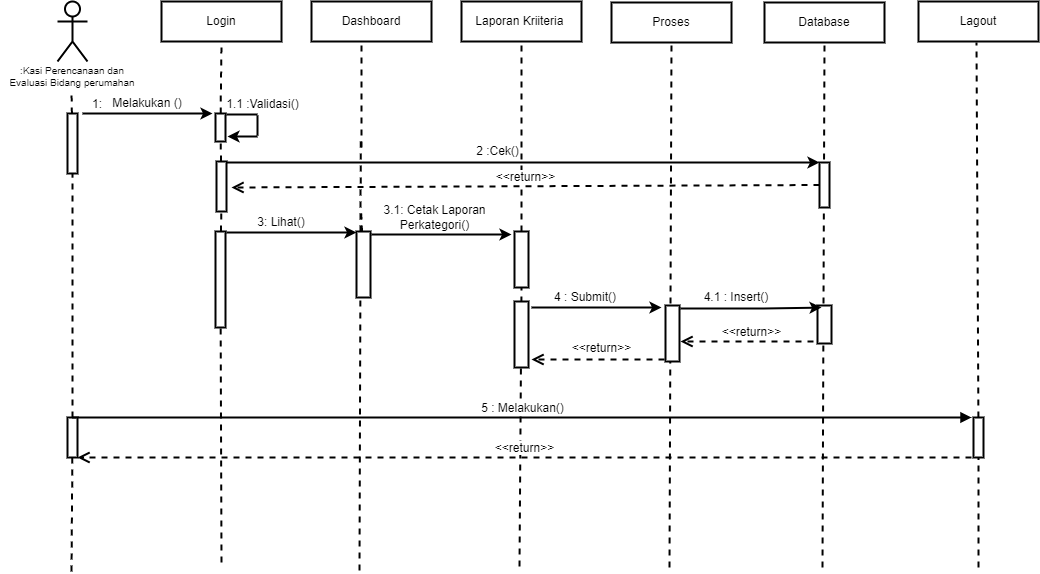

The diagram above was exported from draw.io. Its source (the exported page's mxGraphModel, read from the mxfile embedded in the PNG):
<mxGraphModel dx="818" dy="820" grid="1" gridSize="10" guides="1" tooltips="1" connect="1" arrows="1" fold="1" page="1" pageScale="1" pageWidth="1169" pageHeight="827" math="0" shadow="0">
  <root>
    <mxCell id="0" />
    <mxCell id="1" parent="0" />
    <mxCell id="n1Wdu7RdV2D3yD4-LwiX-2" value="&lt;br&gt;&lt;br&gt;&lt;br&gt;&lt;br&gt;&lt;br&gt;" style="shape=umlActor;verticalLabelPosition=bottom;verticalAlign=top;html=1;outlineConnect=0;strokeWidth=2;" parent="1" vertex="1">
      <mxGeometry x="119" y="100" width="30" height="60" as="geometry" />
    </mxCell>
    <mxCell id="n1Wdu7RdV2D3yD4-LwiX-3" value="Login" style="rounded=0;whiteSpace=wrap;html=1;strokeWidth=2;" parent="1" vertex="1">
      <mxGeometry x="223" y="100" width="120" height="40" as="geometry" />
    </mxCell>
    <mxCell id="n1Wdu7RdV2D3yD4-LwiX-4" value="Dashboard" style="rounded=0;whiteSpace=wrap;html=1;strokeWidth=2;" parent="1" vertex="1">
      <mxGeometry x="373" y="100" width="120" height="40" as="geometry" />
    </mxCell>
    <mxCell id="n1Wdu7RdV2D3yD4-LwiX-5" value="Laporan Kriiteria&amp;nbsp;" style="rounded=0;whiteSpace=wrap;html=1;strokeWidth=2;" parent="1" vertex="1">
      <mxGeometry x="523" y="100" width="120" height="40" as="geometry" />
    </mxCell>
    <mxCell id="n1Wdu7RdV2D3yD4-LwiX-6" value="Lagout" style="rounded=0;whiteSpace=wrap;html=1;strokeWidth=2;" parent="1" vertex="1">
      <mxGeometry x="980" y="100" width="120" height="40" as="geometry" />
    </mxCell>
    <mxCell id="n1Wdu7RdV2D3yD4-LwiX-7" value="" style="endArrow=none;dashed=1;html=1;rounded=0;startArrow=none;strokeWidth=2;" parent="1" source="n1Wdu7RdV2D3yD4-LwiX-8" edge="1">
      <mxGeometry width="50" height="50" relative="1" as="geometry">
        <mxPoint x="133" y="520" as="sourcePoint" />
        <mxPoint x="133" y="190" as="targetPoint" />
      </mxGeometry>
    </mxCell>
    <mxCell id="n1Wdu7RdV2D3yD4-LwiX-8" value="" style="rounded=0;whiteSpace=wrap;html=1;strokeWidth=2;" parent="1" vertex="1">
      <mxGeometry x="129" y="212" width="10" height="60" as="geometry" />
    </mxCell>
    <mxCell id="n1Wdu7RdV2D3yD4-LwiX-9" value="" style="endArrow=none;dashed=1;html=1;rounded=0;strokeWidth=2;startArrow=none;" parent="1" source="n1Wdu7RdV2D3yD4-LwiX-61" target="n1Wdu7RdV2D3yD4-LwiX-8" edge="1">
      <mxGeometry width="50" height="50" relative="1" as="geometry">
        <mxPoint x="133" y="670" as="sourcePoint" />
        <mxPoint x="133" y="190" as="targetPoint" />
      </mxGeometry>
    </mxCell>
    <mxCell id="n1Wdu7RdV2D3yD4-LwiX-10" value="" style="endArrow=none;dashed=1;html=1;rounded=0;startArrow=none;entryX=0.5;entryY=1;entryDx=0;entryDy=0;strokeWidth=2;" parent="1" source="n1Wdu7RdV2D3yD4-LwiX-11" target="n1Wdu7RdV2D3yD4-LwiX-3" edge="1">
      <mxGeometry width="50" height="50" relative="1" as="geometry">
        <mxPoint x="281" y="520" as="sourcePoint" />
        <mxPoint x="281" y="190" as="targetPoint" />
      </mxGeometry>
    </mxCell>
    <mxCell id="n1Wdu7RdV2D3yD4-LwiX-11" value="" style="rounded=0;whiteSpace=wrap;html=1;strokeWidth=2;" parent="1" vertex="1">
      <mxGeometry x="277" y="212" width="10" height="28" as="geometry" />
    </mxCell>
    <mxCell id="n1Wdu7RdV2D3yD4-LwiX-12" value="" style="endArrow=none;dashed=1;html=1;rounded=0;startArrow=none;strokeWidth=2;" parent="1" source="n1Wdu7RdV2D3yD4-LwiX-16" target="n1Wdu7RdV2D3yD4-LwiX-11" edge="1">
      <mxGeometry width="50" height="50" relative="1" as="geometry">
        <mxPoint x="281" y="520" as="sourcePoint" />
        <mxPoint x="281" y="190" as="targetPoint" />
      </mxGeometry>
    </mxCell>
    <mxCell id="n1Wdu7RdV2D3yD4-LwiX-13" value="" style="endArrow=classic;html=1;rounded=0;strokeWidth=2;" parent="1" edge="1">
      <mxGeometry width="50" height="50" relative="1" as="geometry">
        <mxPoint x="144" y="212" as="sourcePoint" />
        <mxPoint x="274" y="212" as="targetPoint" />
      </mxGeometry>
    </mxCell>
    <mxCell id="n1Wdu7RdV2D3yD4-LwiX-14" value="1:" style="text;html=1;strokeColor=none;fillColor=none;align=center;verticalAlign=middle;whiteSpace=wrap;rounded=0;strokeWidth=2;" parent="1" vertex="1">
      <mxGeometry x="129" y="194" width="60" height="18" as="geometry" />
    </mxCell>
    <mxCell id="n1Wdu7RdV2D3yD4-LwiX-15" value="Melakukan ()" style="text;html=1;strokeColor=none;fillColor=none;align=center;verticalAlign=middle;whiteSpace=wrap;rounded=0;strokeWidth=2;" parent="1" vertex="1">
      <mxGeometry x="164" y="192" width="90" height="20" as="geometry" />
    </mxCell>
    <mxCell id="n1Wdu7RdV2D3yD4-LwiX-16" value="" style="rounded=0;whiteSpace=wrap;html=1;strokeWidth=2;" parent="1" vertex="1">
      <mxGeometry x="278" y="260" width="10" height="50" as="geometry" />
    </mxCell>
    <mxCell id="n1Wdu7RdV2D3yD4-LwiX-17" value="" style="endArrow=none;dashed=1;html=1;rounded=0;startArrow=none;strokeWidth=2;" parent="1" source="n1Wdu7RdV2D3yD4-LwiX-18" target="n1Wdu7RdV2D3yD4-LwiX-16" edge="1">
      <mxGeometry width="50" height="50" relative="1" as="geometry">
        <mxPoint x="281" y="520" as="sourcePoint" />
        <mxPoint x="281.95238095238096" y="240" as="targetPoint" />
      </mxGeometry>
    </mxCell>
    <mxCell id="n1Wdu7RdV2D3yD4-LwiX-18" value="" style="rounded=0;whiteSpace=wrap;html=1;strokeWidth=2;" parent="1" vertex="1">
      <mxGeometry x="277" y="330" width="10" height="96" as="geometry" />
    </mxCell>
    <mxCell id="n1Wdu7RdV2D3yD4-LwiX-19" value="" style="endArrow=none;dashed=1;html=1;rounded=0;strokeWidth=2;" parent="1" target="n1Wdu7RdV2D3yD4-LwiX-18" edge="1">
      <mxGeometry width="50" height="50" relative="1" as="geometry">
        <mxPoint x="283" y="661" as="sourcePoint" />
        <mxPoint x="282.7872340425531" y="310" as="targetPoint" />
      </mxGeometry>
    </mxCell>
    <mxCell id="n1Wdu7RdV2D3yD4-LwiX-20" value="" style="endArrow=none;dashed=1;html=1;rounded=0;startArrow=none;entryX=0.5;entryY=1;entryDx=0;entryDy=0;strokeWidth=2;" parent="1" edge="1">
      <mxGeometry width="50" height="50" relative="1" as="geometry">
        <mxPoint x="423" y="246" as="sourcePoint" />
        <mxPoint x="423" y="140" as="targetPoint" />
      </mxGeometry>
    </mxCell>
    <mxCell id="n1Wdu7RdV2D3yD4-LwiX-21" value="" style="endArrow=none;dashed=1;html=1;rounded=0;startArrow=none;exitX=0.5;exitY=0;exitDx=0;exitDy=0;strokeWidth=2;" parent="1" edge="1">
      <mxGeometry width="50" height="50" relative="1" as="geometry">
        <mxPoint x="422" y="330" as="sourcePoint" />
        <mxPoint x="422.2372881355932" y="240" as="targetPoint" />
      </mxGeometry>
    </mxCell>
    <mxCell id="n1Wdu7RdV2D3yD4-LwiX-22" value="" style="endArrow=none;dashed=1;html=1;rounded=0;startArrow=none;strokeWidth=2;" parent="1" source="n1Wdu7RdV2D3yD4-LwiX-43" edge="1">
      <mxGeometry width="50" height="50" relative="1" as="geometry">
        <mxPoint x="423" y="386" as="sourcePoint" />
        <mxPoint x="422.6428571428571" y="310" as="targetPoint" />
      </mxGeometry>
    </mxCell>
    <mxCell id="n1Wdu7RdV2D3yD4-LwiX-23" value="" style="endArrow=none;dashed=1;html=1;rounded=0;strokeWidth=2;" parent="1" edge="1">
      <mxGeometry width="50" height="50" relative="1" as="geometry">
        <mxPoint x="421" y="669" as="sourcePoint" />
        <mxPoint x="421.9203821656049" y="380" as="targetPoint" />
      </mxGeometry>
    </mxCell>
    <mxCell id="n1Wdu7RdV2D3yD4-LwiX-24" value="" style="endArrow=classic;html=1;rounded=0;exitX=1;exitY=0;exitDx=0;exitDy=0;entryX=0;entryY=0;entryDx=0;entryDy=0;strokeWidth=2;" parent="1" target="n1Wdu7RdV2D3yD4-LwiX-39" edge="1">
      <mxGeometry width="50" height="50" relative="1" as="geometry">
        <mxPoint x="288" y="261" as="sourcePoint" />
        <mxPoint x="578" y="260" as="targetPoint" />
      </mxGeometry>
    </mxCell>
    <mxCell id="n1Wdu7RdV2D3yD4-LwiX-25" value="&lt;span style=&quot;&quot;&gt;1.1 :Validasi()&lt;/span&gt;" style="text;html=1;strokeColor=none;fillColor=none;align=center;verticalAlign=middle;whiteSpace=wrap;rounded=0;strokeWidth=2;" parent="1" vertex="1">
      <mxGeometry x="287" y="194" width="75" height="18" as="geometry" />
    </mxCell>
    <mxCell id="n1Wdu7RdV2D3yD4-LwiX-26" value="" style="endArrow=none;dashed=1;html=1;rounded=0;entryX=0.5;entryY=1;entryDx=0;entryDy=0;strokeWidth=2;startArrow=none;" parent="1" source="n1Wdu7RdV2D3yD4-LwiX-44" target="n1Wdu7RdV2D3yD4-LwiX-5" edge="1">
      <mxGeometry width="50" height="50" relative="1" as="geometry">
        <mxPoint x="581" y="665" as="sourcePoint" />
        <mxPoint x="581.929906542056" y="267" as="targetPoint" />
      </mxGeometry>
    </mxCell>
    <mxCell id="n1Wdu7RdV2D3yD4-LwiX-27" value="" style="endArrow=none;dashed=1;html=1;rounded=0;entryX=0.5;entryY=1;entryDx=0;entryDy=0;startArrow=none;strokeWidth=2;" parent="1" source="n1Wdu7RdV2D3yD4-LwiX-28" edge="1">
      <mxGeometry width="50" height="50" relative="1" as="geometry">
        <mxPoint x="1036" y="666" as="sourcePoint" />
        <mxPoint x="1038" y="141" as="targetPoint" />
      </mxGeometry>
    </mxCell>
    <mxCell id="n1Wdu7RdV2D3yD4-LwiX-28" value="" style="rounded=0;whiteSpace=wrap;html=1;strokeWidth=2;fontSize=10;" parent="1" vertex="1">
      <mxGeometry x="1035" y="516" width="10" height="40" as="geometry" />
    </mxCell>
    <mxCell id="n1Wdu7RdV2D3yD4-LwiX-29" value="" style="endArrow=none;dashed=1;html=1;rounded=0;entryX=0.5;entryY=1;entryDx=0;entryDy=0;strokeWidth=2;" parent="1" target="n1Wdu7RdV2D3yD4-LwiX-28" edge="1">
      <mxGeometry width="50" height="50" relative="1" as="geometry">
        <mxPoint x="1040" y="666" as="sourcePoint" />
        <mxPoint x="1038" y="141" as="targetPoint" />
      </mxGeometry>
    </mxCell>
    <mxCell id="n1Wdu7RdV2D3yD4-LwiX-30" value=":Kasi Perencanaan dan Evaluasi Bidang perumahan" style="text;html=1;strokeColor=none;fillColor=none;align=center;verticalAlign=middle;whiteSpace=wrap;rounded=0;strokeWidth=1;fontSize=10;" parent="1" vertex="1">
      <mxGeometry x="62" y="170" width="144" height="10" as="geometry" />
    </mxCell>
    <mxCell id="n1Wdu7RdV2D3yD4-LwiX-31" value="Proses" style="rounded=0;whiteSpace=wrap;html=1;strokeWidth=2;" parent="1" vertex="1">
      <mxGeometry x="673" y="101" width="120" height="40" as="geometry" />
    </mxCell>
    <mxCell id="n1Wdu7RdV2D3yD4-LwiX-32" value="" style="endArrow=none;dashed=1;html=1;rounded=0;entryX=0.5;entryY=1;entryDx=0;entryDy=0;strokeWidth=2;" parent="1" target="n1Wdu7RdV2D3yD4-LwiX-31" edge="1">
      <mxGeometry width="50" height="50" relative="1" as="geometry">
        <mxPoint x="731" y="666.0000000000002" as="sourcePoint" />
        <mxPoint x="731.929906542056" y="268" as="targetPoint" />
      </mxGeometry>
    </mxCell>
    <mxCell id="n1Wdu7RdV2D3yD4-LwiX-33" value="" style="endArrow=none;html=1;rounded=0;exitX=0.5;exitY=0;exitDx=0;exitDy=0;strokeWidth=2;" parent="1" edge="1">
      <mxGeometry width="50" height="50" relative="1" as="geometry">
        <mxPoint x="288" y="213" as="sourcePoint" />
        <mxPoint x="319" y="213" as="targetPoint" />
      </mxGeometry>
    </mxCell>
    <mxCell id="n1Wdu7RdV2D3yD4-LwiX-34" value="" style="endArrow=none;html=1;rounded=0;strokeWidth=2;" parent="1" edge="1">
      <mxGeometry width="50" height="50" relative="1" as="geometry">
        <mxPoint x="319" y="234" as="sourcePoint" />
        <mxPoint x="319" y="214" as="targetPoint" />
      </mxGeometry>
    </mxCell>
    <mxCell id="n1Wdu7RdV2D3yD4-LwiX-35" value="" style="endArrow=classic;html=1;rounded=0;strokeWidth=2;" parent="1" edge="1">
      <mxGeometry width="50" height="50" relative="1" as="geometry">
        <mxPoint x="319" y="235" as="sourcePoint" />
        <mxPoint x="289" y="235" as="targetPoint" />
      </mxGeometry>
    </mxCell>
    <mxCell id="n1Wdu7RdV2D3yD4-LwiX-36" value="Database" style="rounded=0;whiteSpace=wrap;html=1;strokeWidth=2;" parent="1" vertex="1">
      <mxGeometry x="826" y="101" width="120" height="40" as="geometry" />
    </mxCell>
    <mxCell id="n1Wdu7RdV2D3yD4-LwiX-37" value="" style="endArrow=none;dashed=1;html=1;rounded=0;entryX=0.5;entryY=1;entryDx=0;entryDy=0;strokeWidth=2;" parent="1" target="n1Wdu7RdV2D3yD4-LwiX-36" edge="1">
      <mxGeometry width="50" height="50" relative="1" as="geometry">
        <mxPoint x="884" y="666.0000000000002" as="sourcePoint" />
        <mxPoint x="884.929906542056" y="268" as="targetPoint" />
      </mxGeometry>
    </mxCell>
    <mxCell id="n1Wdu7RdV2D3yD4-LwiX-38" value="" style="rounded=0;whiteSpace=wrap;html=1;strokeWidth=2;fontSize=10;" parent="1" vertex="1">
      <mxGeometry x="879" y="404" width="14" height="38" as="geometry" />
    </mxCell>
    <mxCell id="n1Wdu7RdV2D3yD4-LwiX-39" value="" style="rounded=0;whiteSpace=wrap;html=1;fontSize=12;strokeWidth=2;" parent="1" vertex="1">
      <mxGeometry x="881" y="261" width="10" height="45" as="geometry" />
    </mxCell>
    <mxCell id="n1Wdu7RdV2D3yD4-LwiX-40" value="2 :Cek()" style="text;html=1;strokeColor=none;fillColor=none;align=center;verticalAlign=middle;whiteSpace=wrap;rounded=0;strokeWidth=2;" parent="1" vertex="1">
      <mxGeometry x="486" y="240" width="147" height="20" as="geometry" />
    </mxCell>
    <mxCell id="n1Wdu7RdV2D3yD4-LwiX-41" value="&amp;lt;&amp;lt;return&amp;gt;&amp;gt;" style="html=1;verticalAlign=bottom;endArrow=open;dashed=1;endSize=8;rounded=0;fontSize=12;exitX=0;exitY=0.5;exitDx=0;exitDy=0;strokeWidth=2;" parent="1" source="n1Wdu7RdV2D3yD4-LwiX-39" edge="1">
      <mxGeometry relative="1" as="geometry">
        <mxPoint x="873" y="286" as="sourcePoint" />
        <mxPoint x="293" y="286" as="targetPoint" />
      </mxGeometry>
    </mxCell>
    <mxCell id="n1Wdu7RdV2D3yD4-LwiX-42" value="" style="endArrow=classic;html=1;rounded=0;strokeWidth=2;" parent="1" edge="1">
      <mxGeometry width="50" height="50" relative="1" as="geometry">
        <mxPoint x="288" y="331" as="sourcePoint" />
        <mxPoint x="418" y="331" as="targetPoint" />
      </mxGeometry>
    </mxCell>
    <mxCell id="n1Wdu7RdV2D3yD4-LwiX-43" value="" style="rounded=0;whiteSpace=wrap;html=1;strokeWidth=2;" parent="1" vertex="1">
      <mxGeometry x="418" y="330" width="14" height="66" as="geometry" />
    </mxCell>
    <mxCell id="n1Wdu7RdV2D3yD4-LwiX-44" value="" style="rounded=0;whiteSpace=wrap;html=1;strokeWidth=2;fontSize=10;" parent="1" vertex="1">
      <mxGeometry x="576" y="330" width="14" height="56" as="geometry" />
    </mxCell>
    <mxCell id="n1Wdu7RdV2D3yD4-LwiX-45" value="" style="endArrow=none;dashed=1;html=1;rounded=0;entryX=0.5;entryY=1;entryDx=0;entryDy=0;strokeWidth=2;" parent="1" target="n1Wdu7RdV2D3yD4-LwiX-44" edge="1">
      <mxGeometry width="50" height="50" relative="1" as="geometry">
        <mxPoint x="581" y="665.0000000000002" as="sourcePoint" />
        <mxPoint x="583" y="140" as="targetPoint" />
      </mxGeometry>
    </mxCell>
    <mxCell id="n1Wdu7RdV2D3yD4-LwiX-46" value="" style="endArrow=classic;html=1;rounded=0;strokeWidth=2;" parent="1" edge="1">
      <mxGeometry width="50" height="50" relative="1" as="geometry">
        <mxPoint x="433" y="333" as="sourcePoint" />
        <mxPoint x="573" y="333" as="targetPoint" />
        <Array as="points">
          <mxPoint x="528" y="333" />
        </Array>
      </mxGeometry>
    </mxCell>
    <mxCell id="n1Wdu7RdV2D3yD4-LwiX-47" value="3: Lihat()" style="text;html=1;strokeColor=none;fillColor=none;align=center;verticalAlign=middle;whiteSpace=wrap;rounded=0;strokeWidth=2;fontSize=12;" parent="1" vertex="1">
      <mxGeometry x="313" y="306" width="60" height="30" as="geometry" />
    </mxCell>
    <mxCell id="n1Wdu7RdV2D3yD4-LwiX-48" value="3.1: Cetak Laporan Perkategori()" style="text;html=1;strokeColor=none;fillColor=none;align=center;verticalAlign=middle;whiteSpace=wrap;rounded=0;strokeWidth=2;fontSize=12;" parent="1" vertex="1">
      <mxGeometry x="440" y="306" width="113" height="20" as="geometry" />
    </mxCell>
    <mxCell id="n1Wdu7RdV2D3yD4-LwiX-53" value="" style="rounded=0;whiteSpace=wrap;html=1;strokeWidth=2;fontSize=10;" parent="1" vertex="1">
      <mxGeometry x="727" y="404" width="14" height="56" as="geometry" />
    </mxCell>
    <mxCell id="n1Wdu7RdV2D3yD4-LwiX-54" value="" style="rounded=0;whiteSpace=wrap;html=1;strokeWidth=2;" parent="1" vertex="1">
      <mxGeometry x="576" y="400" width="14" height="66" as="geometry" />
    </mxCell>
    <mxCell id="n1Wdu7RdV2D3yD4-LwiX-55" value="" style="endArrow=classic;html=1;rounded=0;strokeWidth=2;" parent="1" edge="1">
      <mxGeometry width="50" height="50" relative="1" as="geometry">
        <mxPoint x="593" y="406" as="sourcePoint" />
        <mxPoint x="723" y="406" as="targetPoint" />
        <Array as="points">
          <mxPoint x="676" y="406" />
        </Array>
      </mxGeometry>
    </mxCell>
    <mxCell id="n1Wdu7RdV2D3yD4-LwiX-56" value="4 : Submit()" style="text;html=1;strokeColor=none;fillColor=none;align=center;verticalAlign=middle;whiteSpace=wrap;rounded=0;strokeWidth=2;fontSize=12;" parent="1" vertex="1">
      <mxGeometry x="602" y="389" width="90" height="14" as="geometry" />
    </mxCell>
    <mxCell id="n1Wdu7RdV2D3yD4-LwiX-57" value="&amp;lt;&amp;lt;return&amp;gt;&amp;gt;" style="html=1;verticalAlign=bottom;endArrow=open;dashed=1;endSize=8;rounded=0;strokeWidth=2;fontSize=12;" parent="1" edge="1">
      <mxGeometry x="-0.0526" y="-2" relative="1" as="geometry">
        <mxPoint x="726" y="458" as="sourcePoint" />
        <mxPoint x="593" y="458" as="targetPoint" />
        <mxPoint as="offset" />
      </mxGeometry>
    </mxCell>
    <mxCell id="n1Wdu7RdV2D3yD4-LwiX-58" value="" style="endArrow=classic;html=1;rounded=0;strokeWidth=2;entryX=0.286;entryY=0.053;entryDx=0;entryDy=0;entryPerimeter=0;" parent="1" target="n1Wdu7RdV2D3yD4-LwiX-38" edge="1">
      <mxGeometry width="50" height="50" relative="1" as="geometry">
        <mxPoint x="742" y="407" as="sourcePoint" />
        <mxPoint x="873" y="407" as="targetPoint" />
        <Array as="points">
          <mxPoint x="825" y="407" />
        </Array>
      </mxGeometry>
    </mxCell>
    <mxCell id="n1Wdu7RdV2D3yD4-LwiX-59" value="4.1 : Insert()" style="text;html=1;strokeColor=none;fillColor=none;align=center;verticalAlign=middle;whiteSpace=wrap;rounded=0;strokeWidth=2;fontSize=12;" parent="1" vertex="1">
      <mxGeometry x="753" y="389" width="90" height="14" as="geometry" />
    </mxCell>
    <mxCell id="n1Wdu7RdV2D3yD4-LwiX-60" value="&amp;lt;&amp;lt;return&amp;gt;&amp;gt;" style="html=1;verticalAlign=bottom;endArrow=open;dashed=1;endSize=8;rounded=0;strokeWidth=2;fontSize=12;" parent="1" edge="1">
      <mxGeometry x="-0.0677" relative="1" as="geometry">
        <mxPoint x="875" y="440" as="sourcePoint" />
        <mxPoint x="742" y="440" as="targetPoint" />
        <mxPoint as="offset" />
      </mxGeometry>
    </mxCell>
    <mxCell id="n1Wdu7RdV2D3yD4-LwiX-61" value="" style="rounded=0;whiteSpace=wrap;html=1;strokeWidth=2;fontSize=10;" parent="1" vertex="1">
      <mxGeometry x="129" y="516" width="10" height="40" as="geometry" />
    </mxCell>
    <mxCell id="n1Wdu7RdV2D3yD4-LwiX-62" value="" style="endArrow=none;dashed=1;html=1;rounded=0;strokeWidth=2;" parent="1" target="n1Wdu7RdV2D3yD4-LwiX-61" edge="1">
      <mxGeometry width="50" height="50" relative="1" as="geometry">
        <mxPoint x="133" y="670.0000000000002" as="sourcePoint" />
        <mxPoint x="133.9299065420562" y="272" as="targetPoint" />
      </mxGeometry>
    </mxCell>
    <mxCell id="n1Wdu7RdV2D3yD4-LwiX-63" value="5 : Melakukan()" style="html=1;verticalAlign=bottom;endArrow=block;rounded=0;strokeWidth=2;fontSize=12;exitX=0.5;exitY=0;exitDx=0;exitDy=0;" parent="1" source="n1Wdu7RdV2D3yD4-LwiX-61" edge="1">
      <mxGeometry width="80" relative="1" as="geometry">
        <mxPoint x="143" y="516" as="sourcePoint" />
        <mxPoint x="1033" y="516" as="targetPoint" />
      </mxGeometry>
    </mxCell>
    <mxCell id="n1Wdu7RdV2D3yD4-LwiX-64" value="&amp;lt;&amp;lt;return&amp;gt;&amp;gt;" style="html=1;verticalAlign=bottom;endArrow=open;dashed=1;endSize=8;rounded=0;strokeWidth=2;fontSize=12;" parent="1" edge="1">
      <mxGeometry relative="1" as="geometry">
        <mxPoint x="1033" y="556" as="sourcePoint" />
        <mxPoint x="139" y="556" as="targetPoint" />
      </mxGeometry>
    </mxCell>
  </root>
</mxGraphModel>